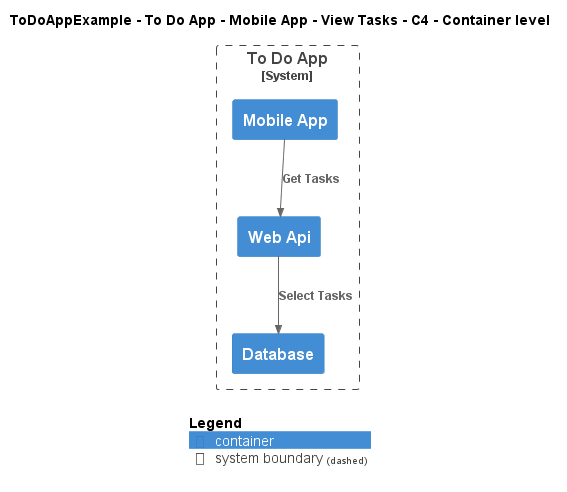

The diagram above was rendered by PlantUML. Its source (embedded in the PNG):
@startuml
!include ..\..\..\..\..\..\..\.c4s\C4_Container.puml

AddElementTag("c4interflow:lifecycle:new", $bgColor=green, $fontColor=#ffffff, $borderColor=green, $shadowing="False")
AddElementTag("c4interflow:lifecycle:changed", $bgColor=orange, $fontColor=#ffffff, $borderColor=orange, $shadowing="False")
AddElementTag("c4interflow:lifecycle:removed", $bgColor=red, $fontColor=#ffffff, $borderColor=red, $shadowing="False")

AddRelTag("c4interflow:lifecycle:new", $textColor=green, $lineColor=green)
AddRelTag("c4interflow:lifecycle:changed", $textColor=orange, $lineColor=orange)
AddRelTag("c4interflow:lifecycle:removed", $textColor=red, $lineColor=red)

SHOW_PERSON_PORTRAIT()
LAYOUT_TOP_DOWN()

skinparam linetype polyline

title ToDoAppExample - To Do App - Mobile App - View Tasks - C4 - Container level


System_Boundary(ToDoAppExample.SoftwareSystems.ToDoApp, "To Do App") {
    Container(ToDoAppExample.SoftwareSystems.ToDoApp.Containers.MobileApp, "Mobile App", "", "")
    Container(ToDoAppExample.SoftwareSystems.ToDoApp.Containers.WebApi, "Web Api", "", "")
    Container(ToDoAppExample.SoftwareSystems.ToDoApp.Containers.Database, "Database", "", "")
}

Rel(ToDoAppExample.SoftwareSystems.ToDoApp.Containers.MobileApp, ToDoAppExample.SoftwareSystems.ToDoApp.Containers.WebApi, "Get Tasks")
Rel(ToDoAppExample.SoftwareSystems.ToDoApp.Containers.WebApi, ToDoAppExample.SoftwareSystems.ToDoApp.Containers.Database, "Select Tasks")


SHOW_LEGEND()
@enduml